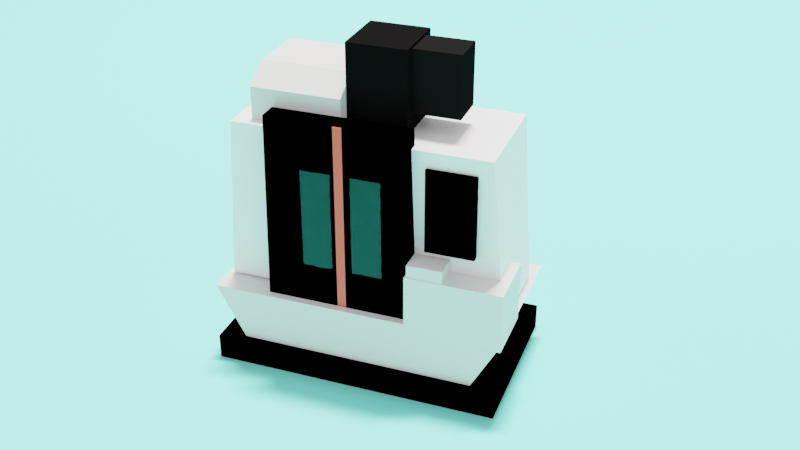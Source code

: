 # Source: machine.blend  (saved by Blender 2.80.75; exported with 4.5.12 LTS)
import bpy
from mathutils import Matrix  # noqa: F401  (used for matrix-valued properties, if any)

bpy.ops.wm.read_factory_settings(use_empty=True)
scene = bpy.context.scene
scene.name = 'Scene'

# ---- collections
col_collection = bpy.data.collections.new('Collection'); scene.collection.children.link(col_collection)

# ---- materials (node trees are filled in below, after node groups)
mat_material = bpy.data.materials.new('Material')
mat_material.alpha_threshold = 0.0
mat_material.line_color = (0.0, 0.0, 0.0, 1.0)
mat_material_002 = bpy.data.materials.new('Material.002')
mat_material_005 = bpy.data.materials.new('Material.005')
mat_material_006 = bpy.data.materials.new('Material.006')
mat_material_001 = bpy.data.materials.new('Material.001')
mat_material_004 = bpy.data.materials.new('Material.004')
mat_material_008 = bpy.data.materials.new('Material.008')
mat_material_003 = bpy.data.materials.new('Material.003')
mat_material_010 = bpy.data.materials.new('Material.010')

# ---- material node trees
mat_material.use_nodes = True; mat_material.node_tree.nodes.clear()
_N = mat_material.node_tree.nodes; _L = mat_material.node_tree.links
n0 = _N.new('ShaderNodeOutputMaterial'); n0.name = 'Material Output'; n0.location = (300, 300)
n1 = _N.new('ShaderNodeBsdfPrincipled'); n1.name = 'Principled BSDF'; n1.location = (10, 300)
n1.distribution = 'GGX'
n1.subsurface_method = 'BURLEY'
n1.inputs[0].default_value = (1.0, 1.0, 1.0, 1.0)
n1.inputs[2].default_value = 0.4
n1.inputs[3].default_value = 1.45
n1.inputs[27].default_value = (0.0, 0.0, 0.0, 1.0)
n1.inputs[28].default_value = 1.0
_L.new(n1.outputs[0], n0.inputs[0])
n0.is_active_output = True
mat_material_002.use_nodes = True; mat_material_002.node_tree.nodes.clear()
_N = mat_material_002.node_tree.nodes; _L = mat_material_002.node_tree.links
n0 = _N.new('ShaderNodeOutputMaterial'); n0.name = 'Material Output'; n0.location = (300, 300)
n1 = _N.new('ShaderNodeBsdfToon'); n1.name = 'Toon BSDF'; n1.location = (10, 300)
n1.inputs[0].default_value = (0.0, 0.0, 0.0, 1.0)
_L.new(n1.outputs[0], n0.inputs[0])
n0.is_active_output = True
mat_material_005.use_nodes = True; mat_material_005.node_tree.nodes.clear()
_N = mat_material_005.node_tree.nodes; _L = mat_material_005.node_tree.links
n0 = _N.new('ShaderNodeOutputMaterial'); n0.name = 'Material Output'; n0.location = (300, 300)
n1 = _N.new('ShaderNodeBsdfToon'); n1.name = 'Toon BSDF'; n1.location = (10, 300)
n1.inputs[0].default_value = (0.003642, 0.003642, 0.003642, 1.0)
_L.new(n1.outputs[0], n0.inputs[0])
n0.is_active_output = True
mat_material_006.use_nodes = True; mat_material_006.node_tree.nodes.clear()
_N = mat_material_006.node_tree.nodes; _L = mat_material_006.node_tree.links
n0 = _N.new('ShaderNodeOutputMaterial'); n0.name = 'Material Output'; n0.location = (300, 300)
n1 = _N.new('ShaderNodeBsdfToon'); n1.name = 'Toon BSDF'; n1.location = (10, 300)
n1.inputs[0].default_value = (0.005605, 0.005605, 0.005605, 1.0)
_L.new(n1.outputs[0], n0.inputs[0])
n0.is_active_output = True
mat_material_001.use_nodes = True; mat_material_001.node_tree.nodes.clear()
_N = mat_material_001.node_tree.nodes; _L = mat_material_001.node_tree.links
n0 = _N.new('ShaderNodeOutputMaterial'); n0.name = 'Material Output'; n0.location = (300, 300)
n1 = _N.new('ShaderNodeBsdfPrincipled'); n1.name = 'Principled BSDF'; n1.location = (10, 300)
n1.distribution = 'GGX'
n1.subsurface_method = 'BURLEY'
n1.inputs[3].default_value = 1.45
n1.inputs[27].default_value = (0.0, 0.0, 0.0, 1.0)
n1.inputs[28].default_value = 1.0
_L.new(n1.outputs[0], n0.inputs[0])
n0.is_active_output = True
mat_material_004.use_nodes = True; mat_material_004.node_tree.nodes.clear()
_N = mat_material_004.node_tree.nodes; _L = mat_material_004.node_tree.links
n0 = _N.new('ShaderNodeOutputMaterial'); n0.name = 'Material Output'; n0.location = (300, 300)
n1 = _N.new('ShaderNodeBsdfToon'); n1.name = 'Toon BSDF'; n1.location = (10, 300)
n1.inputs[0].default_value = (0.0, 0.0, 0.0, 1.0)
_L.new(n1.outputs[0], n0.inputs[0])
n0.is_active_output = True
mat_material_008.use_nodes = True; mat_material_008.node_tree.nodes.clear()
_N = mat_material_008.node_tree.nodes; _L = mat_material_008.node_tree.links
n0 = _N.new('ShaderNodeOutputMaterial'); n0.name = 'Material Output'; n0.location = (300, 300)
n1 = _N.new('ShaderNodeBsdfGlass'); n1.name = 'Glass BSDF'; n1.location = (10, 300)
n1.distribution = 'BECKMANN'
n1.inputs[0].default_value = (0.3503, 1.0, 0.9713, 1.0)
n1.inputs[2].default_value = 1.45
_L.new(n1.outputs[0], n0.inputs[0])
n0.is_active_output = True
mat_material_003.use_nodes = True; mat_material_003.node_tree.nodes.clear()
_N = mat_material_003.node_tree.nodes; _L = mat_material_003.node_tree.links
n0 = _N.new('ShaderNodeOutputMaterial'); n0.name = 'Material Output'; n0.location = (300, 300)
n1 = _N.new('ShaderNodeBsdfToon'); n1.name = 'Toon BSDF'; n1.location = (10, 300)
n1.inputs[0].default_value = (0.8, 0.1209, 0.09252, 1.0)
_L.new(n1.outputs[0], n0.inputs[0])
n0.is_active_output = True
mat_material_010.use_nodes = True; mat_material_010.node_tree.nodes.clear()
_N = mat_material_010.node_tree.nodes; _L = mat_material_010.node_tree.links
n0 = _N.new('ShaderNodeOutputMaterial'); n0.name = 'Material Output'; n0.location = (300, 300)
n1 = _N.new('ShaderNodeBsdfToon'); n1.name = 'Toon BSDF'; n1.location = (10, 300)
n1.inputs[0].default_value = (0.1952, 0.8, 0.6892, 1.0)
_L.new(n1.outputs[0], n0.inputs[0])
n0.is_active_output = True

# ---- world
world_world = bpy.data.worlds.new('World'); scene.world = world_world
world_world.use_nodes = True; world_world.node_tree.nodes.clear()
_N = world_world.node_tree.nodes; _L = world_world.node_tree.links
n0 = _N.new('ShaderNodeOutputWorld'); n0.name = 'World Output'; n0.location = (300, 300)
n1 = _N.new('ShaderNodeBackground'); n1.name = 'Background'; n1.location = (10, 300)
n1.inputs[0].default_value = (0.9699, 0.9699, 0.9699, 1.0)
_L.new(n1.outputs[0], n0.inputs[0])
n0.is_active_output = True
world_world.color = (0.05088, 0.05088, 0.05088)
world_world.use_sun_shadow = False
world_world.sun_shadow_jitter_overblur = 0.0

# ---- cameras
cam_camera = bpy.data.cameras.new('Camera')
cam_camera.clip_end = 100.0
cam_camera.ortho_scale = 7.314

# ---- lights
light_light = bpy.data.lights.new('Light', 'AREA')
light_light.color = (1.0, 0.9348, 0.9068)
light_light.transmission_factor = 0.0
light_light.energy = 7.854e+04
light_light.shadow_soft_size = 3.082
light_light.shadow_maximum_resolution = 0.006
light_light.use_absolute_resolution = True
light_light.shape = 'RECTANGLE'
light_light.size = 3.082
light_light.size_y = 11.47

# ---- meshes
me_cube = bpy.data.meshes.new('Cube')
me_cube.from_pydata([(0.9087, 0.9087, 0.8783), (1.01, 0.782, -0.9391), (0.9087, -0.9087, 0.8783), (1.01, -0.782, -0.9391), (-0.9087, 0.9087, 0.8783), (-1.01, 0.782, -0.9391), (-0.9087, -0.9087, 0.8783), (-1.01, -0.782, -0.9391), (1.01, 0.782, -0.9391), (1.01, -0.782, -0.9391), (-1.01, 0.782, -0.9391), (-1.01, -0.782, -0.9391)], [], [(0, 4, 6, 2), (3, 2, 6, 7), (7, 6, 4, 5), (1, 0, 2, 3), (5, 4, 0, 1), (10, 8, 9, 11)])
_uv = me_cube.uv_layers.new(name='UVMap')
_uv.uv.foreach_set('vector', [0.375, 0.0, 0.625, 0.0, 0.625, 0.25, 0.375, 0.25, 0.375, 0.25, 0.625, 0.25, 0.625, 0.5, 0.375, 0.5, 0.375, 0.5, 0.625, 0.5, 0.625, 0.75, 0.375, 0.75, 0.125, 0.5, 0.375, 0.5, 0.375, 0.75, 0.125, 0.75, 0.625, 0.5, 0.875, 0.5, 0.875, 0.75, 0.625, 0.75, 0.375, 0.75, 0.625, 0.75, 0.625, 1.0, 0.375, 1.0])
me_cube.materials.append(mat_material)
me_cube.materials.append(None)
me_cube.materials.append(None)
me_cube.use_remesh_preserve_volume = False
me_cube.use_remesh_preserve_attributes = False
me_cube.use_mirror_vertex_groups = False
me_cube.update()
me_cube_001 = bpy.data.meshes.new('Cube.001')
me_cube_001.from_pydata([(-1.0, -1.0, -1.0), (-1.0, 1.0, -1.0), (-1.0, 1.0, 1.0), (1.0, -1.0, -1.0), (1.0, 1.0, -1.0), (1.0, 1.0, 1.0), (-1.0, -1.0, 0.3695), (-1.0, -0.3695, 1.0), (1.0, -0.3695, 1.0), (1.0, -1.0, 0.3695)], [], [(5, 2, 7, 8), (1, 2, 5, 4), (0, 6, 7, 2, 1), (1, 4, 3, 0), (4, 5, 8, 9, 3), (8, 7, 6, 9), (3, 9, 6, 0)])
_uv = me_cube_001.uv_layers.new(name='UVMap')
_uv.uv.foreach_set('vector', [0.625, 0.5, 0.875, 0.5, 0.875, 0.6712, 0.625, 0.6712, 0.375, 0.25, 0.625, 0.25, 0.625, 0.5, 0.375, 0.5, 0.375, 0.0, 0.5462, 0.0, 0.625, 0.07881, 0.625, 0.25, 0.375, 0.25, 0.125, 0.5, 0.375, 0.5, 0.375, 0.75, 0.125, 0.75, 0.375, 0.5, 0.625, 0.5, 0.625, 0.6712, 0.5462, 0.75, 0.375, 0.75, 0.625, 0.6712, 0.875, 0.6712, 0.875, 0.75, 0.625, 0.75, 0.375, 0.75, 0.5462, 0.75, 0.5462, 1.0, 0.375, 1.0])
me_cube_001.use_remesh_preserve_volume = False
me_cube_001.use_remesh_preserve_attributes = False
me_cube_001.use_mirror_vertex_groups = False
me_cube_001.update()
me_cube_002 = bpy.data.meshes.new('Cube.002')
me_cube_002.from_pydata([(-0.7955, -1.0, -1.0), (-1.0, -1.0, 1.0), (-0.7955, 1.0, -1.0), (-1.0, 1.0, 1.0), (0.7955, -1.0, -1.0), (1.0, -1.0, 1.0), (0.7955, 1.0, -1.0), (1.0, 1.0, 1.0)], [], [(0, 1, 3, 2), (2, 3, 7, 6), (6, 7, 5, 4), (4, 5, 1, 0), (2, 6, 4, 0), (7, 3, 1, 5)])
_uv = me_cube_002.uv_layers.new(name='UVMap')
_uv.uv.foreach_set('vector', [0.375, 0.0, 0.625, 0.0, 0.625, 0.25, 0.375, 0.25, 0.375, 0.25, 0.625, 0.25, 0.625, 0.5, 0.375, 0.5, 0.375, 0.5, 0.625, 0.5, 0.625, 0.75, 0.375, 0.75, 0.375, 0.75, 0.625, 0.75, 0.625, 1.0, 0.375, 1.0, 0.125, 0.5, 0.375, 0.5, 0.375, 0.75, 0.125, 0.75, 0.625, 0.5, 0.875, 0.5, 0.875, 0.75, 0.625, 0.75])
me_cube_002.use_remesh_preserve_volume = False
me_cube_002.use_remesh_preserve_attributes = False
me_cube_002.use_mirror_vertex_groups = False
me_cube_002.update()
me_cube_004 = bpy.data.meshes.new('Cube.004')
me_cube_004.from_pydata([(-1.057, -1.057, -1.0), (-1.0, -1.0, 1.0), (-1.057, 1.057, -1.0), (-1.0, 1.0, 1.0), (1.057, -1.057, -1.0), (1.0, -1.0, 1.0), (1.057, 1.057, -1.0), (1.0, 1.0, 1.0)], [], [(0, 1, 3, 2), (2, 3, 7, 6), (6, 7, 5, 4), (4, 5, 1, 0), (2, 6, 4, 0), (7, 3, 1, 5)])
_uv = me_cube_004.uv_layers.new(name='UVMap')
_uv.uv.foreach_set('vector', [0.375, 0.0, 0.625, 0.0, 0.625, 0.25, 0.375, 0.25, 0.375, 0.25, 0.625, 0.25, 0.625, 0.5, 0.375, 0.5, 0.375, 0.5, 0.625, 0.5, 0.625, 0.75, 0.375, 0.75, 0.375, 0.75, 0.625, 0.75, 0.625, 1.0, 0.375, 1.0, 0.125, 0.5, 0.375, 0.5, 0.375, 0.75, 0.125, 0.75, 0.625, 0.5, 0.875, 0.5, 0.875, 0.75, 0.625, 0.75])
me_cube_004.materials.append(mat_material_002)
me_cube_004.use_remesh_preserve_volume = False
me_cube_004.use_remesh_preserve_attributes = False
me_cube_004.use_mirror_vertex_groups = False
me_cube_004.update()
me_cube_005 = bpy.data.meshes.new('Cube.005')
me_cube_005.from_pydata([(-1.0, -1.0, -1.0), (-1.0, -1.0, 1.0), (-1.0, 1.0, -1.0), (-1.0, 1.0, 1.0), (1.0, -1.0, -1.0), (1.0, -1.0, 1.0), (1.0, 1.0, -1.0), (1.0, 1.0, 1.0)], [], [(0, 1, 3, 2), (2, 3, 7, 6), (6, 7, 5, 4), (4, 5, 1, 0), (2, 6, 4, 0), (7, 3, 1, 5)])
_uv = me_cube_005.uv_layers.new(name='UVMap')
_uv.uv.foreach_set('vector', [0.375, 0.0, 0.625, 0.0, 0.625, 0.25, 0.375, 0.25, 0.375, 0.25, 0.625, 0.25, 0.625, 0.5, 0.375, 0.5, 0.375, 0.5, 0.625, 0.5, 0.625, 0.75, 0.375, 0.75, 0.375, 0.75, 0.625, 0.75, 0.625, 1.0, 0.375, 1.0, 0.125, 0.5, 0.375, 0.5, 0.375, 0.75, 0.125, 0.75, 0.625, 0.5, 0.875, 0.5, 0.875, 0.75, 0.625, 0.75])
me_cube_005.materials.append(mat_material_005)
me_cube_005.use_remesh_preserve_volume = False
me_cube_005.use_remesh_preserve_attributes = False
me_cube_005.use_mirror_vertex_groups = False
me_cube_005.update()
me_cube_006 = bpy.data.meshes.new('Cube.006')
me_cube_006.from_pydata([(-1.0, -1.0, -1.0), (-1.0, -1.0, 1.0), (-1.0, 1.0, -1.0), (-1.0, 1.0, 1.0), (1.0, -1.0, -1.0), (1.0, -1.0, 1.0), (1.0, 1.0, -1.0), (1.0, 1.0, 1.0)], [], [(0, 1, 3, 2), (2, 3, 7, 6), (6, 7, 5, 4), (4, 5, 1, 0), (2, 6, 4, 0), (7, 3, 1, 5)])
_uv = me_cube_006.uv_layers.new(name='UVMap')
_uv.uv.foreach_set('vector', [0.375, 0.0, 0.625, 0.0, 0.625, 0.25, 0.375, 0.25, 0.375, 0.25, 0.625, 0.25, 0.625, 0.5, 0.375, 0.5, 0.375, 0.5, 0.625, 0.5, 0.625, 0.75, 0.375, 0.75, 0.375, 0.75, 0.625, 0.75, 0.625, 1.0, 0.375, 1.0, 0.125, 0.5, 0.375, 0.5, 0.375, 0.75, 0.125, 0.75, 0.625, 0.5, 0.875, 0.5, 0.875, 0.75, 0.625, 0.75])
me_cube_006.materials.append(mat_material_006)
me_cube_006.use_remesh_preserve_volume = False
me_cube_006.use_remesh_preserve_attributes = False
me_cube_006.use_mirror_vertex_groups = False
me_cube_006.update()
me_cube_007 = bpy.data.meshes.new('Cube.007')
me_cube_007.from_pydata([(-1.0, -1.0, -1.0), (-1.0, -1.0, 1.0), (-1.0, 1.0, -1.0), (-1.0, 1.0, 1.0), (1.0, -1.0, -1.0), (1.0, -1.0, 1.0), (1.0, 1.0, -1.0), (1.0, 1.0, 1.0)], [], [(0, 1, 3, 2), (2, 3, 7, 6), (6, 7, 5, 4), (4, 5, 1, 0), (2, 6, 4, 0), (7, 3, 1, 5)])
_uv = me_cube_007.uv_layers.new(name='UVMap')
_uv.uv.foreach_set('vector', [0.375, 0.0, 0.625, 0.0, 0.625, 0.25, 0.375, 0.25, 0.375, 0.25, 0.625, 0.25, 0.625, 0.5, 0.375, 0.5, 0.375, 0.5, 0.625, 0.5, 0.625, 0.75, 0.375, 0.75, 0.375, 0.75, 0.625, 0.75, 0.625, 1.0, 0.375, 1.0, 0.125, 0.5, 0.375, 0.5, 0.375, 0.75, 0.125, 0.75, 0.625, 0.5, 0.875, 0.5, 0.875, 0.75, 0.625, 0.75])
me_cube_007.materials.append(mat_material_001)
me_cube_007.use_remesh_preserve_volume = False
me_cube_007.use_remesh_preserve_attributes = False
me_cube_007.use_mirror_vertex_groups = False
me_cube_007.update()
me_cube_008 = bpy.data.meshes.new('Cube.008')
me_cube_008.from_pydata([(-1.0, -1.0, -1.0), (-1.0, -1.0, 1.0), (-1.0, 1.0, -1.0), (-1.0, 1.0, 1.0), (1.0, -1.0, -1.0), (1.0, -1.0, 1.0), (1.0, 1.0, -1.0), (1.0, 1.0, 1.0)], [], [(0, 1, 3, 2), (2, 3, 7, 6), (6, 7, 5, 4), (4, 5, 1, 0), (2, 6, 4, 0), (7, 3, 1, 5)])
_uv = me_cube_008.uv_layers.new(name='UVMap')
_uv.uv.foreach_set('vector', [0.375, 0.0, 0.625, 0.0, 0.625, 0.25, 0.375, 0.25, 0.375, 0.25, 0.625, 0.25, 0.625, 0.5, 0.375, 0.5, 0.375, 0.5, 0.625, 0.5, 0.625, 0.75, 0.375, 0.75, 0.375, 0.75, 0.625, 0.75, 0.625, 1.0, 0.375, 1.0, 0.125, 0.5, 0.375, 0.5, 0.375, 0.75, 0.125, 0.75, 0.625, 0.5, 0.875, 0.5, 0.875, 0.75, 0.625, 0.75])
me_cube_008.use_remesh_preserve_volume = False
me_cube_008.use_remesh_preserve_attributes = False
me_cube_008.use_mirror_vertex_groups = False
me_cube_008.update()
me_cube_009 = bpy.data.meshes.new('Cube.009')
me_cube_009.from_pydata([(-1.0, -1.0, -1.0), (-1.0, -1.0, 1.0), (-1.0, 1.0, -1.0), (-1.0, 1.0, 1.0), (1.0, -1.0, -1.0), (1.0, -1.0, 1.0), (1.0, 1.0, -1.0), (1.0, 1.0, 1.0)], [], [(0, 1, 3, 2), (2, 3, 7, 6), (6, 7, 5, 4), (4, 5, 1, 0), (2, 6, 4, 0), (7, 3, 1, 5)])
_uv = me_cube_009.uv_layers.new(name='UVMap')
_uv.uv.foreach_set('vector', [0.375, 0.0, 0.625, 0.0, 0.625, 0.25, 0.375, 0.25, 0.375, 0.25, 0.625, 0.25, 0.625, 0.5, 0.375, 0.5, 0.375, 0.5, 0.625, 0.5, 0.625, 0.75, 0.375, 0.75, 0.375, 0.75, 0.625, 0.75, 0.625, 1.0, 0.375, 1.0, 0.125, 0.5, 0.375, 0.5, 0.375, 0.75, 0.125, 0.75, 0.625, 0.5, 0.875, 0.5, 0.875, 0.75, 0.625, 0.75])
me_cube_009.materials.append(mat_material_004)
me_cube_009.use_remesh_preserve_volume = False
me_cube_009.use_remesh_preserve_attributes = False
me_cube_009.use_mirror_vertex_groups = False
me_cube_009.update()
me_cube_010 = bpy.data.meshes.new('Cube.010')
me_cube_010.from_pydata([(-1.0, -1.0, -1.0), (-1.0, -1.0, 1.0), (-1.0, 1.0, -1.0), (-1.0, 1.0, 1.0), (1.0, -1.0, -1.0), (1.0, -1.0, 1.0), (1.0, 1.0, -1.0), (1.0, 1.0, 1.0)], [], [(0, 1, 3, 2), (2, 3, 7, 6), (6, 7, 5, 4), (4, 5, 1, 0), (2, 6, 4, 0), (7, 3, 1, 5)])
_uv = me_cube_010.uv_layers.new(name='UVMap')
_uv.uv.foreach_set('vector', [0.375, 0.0, 0.625, 0.0, 0.625, 0.25, 0.375, 0.25, 0.375, 0.25, 0.625, 0.25, 0.625, 0.5, 0.375, 0.5, 0.375, 0.5, 0.625, 0.5, 0.625, 0.75, 0.375, 0.75, 0.375, 0.75, 0.625, 0.75, 0.625, 1.0, 0.375, 1.0, 0.125, 0.5, 0.375, 0.5, 0.375, 0.75, 0.125, 0.75, 0.625, 0.5, 0.875, 0.5, 0.875, 0.75, 0.625, 0.75])
me_cube_010.materials.append(mat_material_008)
me_cube_010.use_remesh_preserve_volume = False
me_cube_010.use_remesh_preserve_attributes = False
me_cube_010.use_mirror_vertex_groups = False
me_cube_010.update()
me_cube_011 = bpy.data.meshes.new('Cube.011')
me_cube_011.from_pydata([(-1.0, -1.0, -1.0), (-1.0, -1.0, 1.0), (-1.0, 1.0, -1.0), (-1.0, 1.0, 1.0), (1.0, -1.0, -1.0), (1.0, -1.0, 1.0), (1.0, 1.0, -1.0), (1.0, 1.0, 1.0)], [], [(0, 1, 3, 2), (2, 3, 7, 6), (6, 7, 5, 4), (4, 5, 1, 0), (2, 6, 4, 0), (7, 3, 1, 5)])
_uv = me_cube_011.uv_layers.new(name='UVMap')
_uv.uv.foreach_set('vector', [0.375, 0.0, 0.625, 0.0, 0.625, 0.25, 0.375, 0.25, 0.375, 0.25, 0.625, 0.25, 0.625, 0.5, 0.375, 0.5, 0.375, 0.5, 0.625, 0.5, 0.625, 0.75, 0.375, 0.75, 0.375, 0.75, 0.625, 0.75, 0.625, 1.0, 0.375, 1.0, 0.125, 0.5, 0.375, 0.5, 0.375, 0.75, 0.125, 0.75, 0.625, 0.5, 0.875, 0.5, 0.875, 0.75, 0.625, 0.75])
me_cube_011.materials.append(mat_material_008)
me_cube_011.use_remesh_preserve_volume = False
me_cube_011.use_remesh_preserve_attributes = False
me_cube_011.use_mirror_vertex_groups = False
me_cube_011.update()
me_cube_012 = bpy.data.meshes.new('Cube.012')
me_cube_012.from_pydata([(-1.0, -1.0, -1.0), (-1.0, -1.0, 1.0), (-1.0, 1.0, -1.0), (-1.0, 1.0, 1.0), (1.0, -1.0, -1.0), (1.0, -1.0, 1.0), (1.0, 1.0, -1.0), (1.0, 1.0, 1.0)], [], [(0, 1, 3, 2), (2, 3, 7, 6), (6, 7, 5, 4), (4, 5, 1, 0), (2, 6, 4, 0), (7, 3, 1, 5)])
_uv = me_cube_012.uv_layers.new(name='UVMap')
_uv.uv.foreach_set('vector', [0.375, 0.0, 0.625, 0.0, 0.625, 0.25, 0.375, 0.25, 0.375, 0.25, 0.625, 0.25, 0.625, 0.5, 0.375, 0.5, 0.375, 0.5, 0.625, 0.5, 0.625, 0.75, 0.375, 0.75, 0.375, 0.75, 0.625, 0.75, 0.625, 1.0, 0.375, 1.0, 0.125, 0.5, 0.375, 0.5, 0.375, 0.75, 0.125, 0.75, 0.625, 0.5, 0.875, 0.5, 0.875, 0.75, 0.625, 0.75])
me_cube_012.materials.append(mat_material_003)
me_cube_012.use_remesh_preserve_volume = False
me_cube_012.use_remesh_preserve_attributes = False
me_cube_012.use_mirror_vertex_groups = False
me_cube_012.update()
me_cube_013 = bpy.data.meshes.new('Cube.013')
me_cube_013.from_pydata([(-1.0, -1.0, -1.0), (-1.0, -1.0, 1.0), (-1.0, 1.0, -1.0), (-1.0, 1.0, 1.0), (1.0, -1.0, -1.0), (1.0, -1.0, 1.0), (1.0, 1.0, -1.0), (1.0, 1.0, 1.0)], [], [(0, 1, 3, 2), (2, 3, 7, 6), (6, 7, 5, 4), (4, 5, 1, 0), (2, 6, 4, 0), (7, 3, 1, 5)])
_uv = me_cube_013.uv_layers.new(name='UVMap')
_uv.uv.foreach_set('vector', [0.375, 0.0, 0.625, 0.0, 0.625, 0.25, 0.375, 0.25, 0.375, 0.25, 0.625, 0.25, 0.625, 0.5, 0.375, 0.5, 0.375, 0.5, 0.625, 0.5, 0.625, 0.75, 0.375, 0.75, 0.375, 0.75, 0.625, 0.75, 0.625, 1.0, 0.375, 1.0, 0.125, 0.5, 0.375, 0.5, 0.375, 0.75, 0.125, 0.75, 0.625, 0.5, 0.875, 0.5, 0.875, 0.75, 0.625, 0.75])
me_cube_013.materials.append(mat_material_004)
me_cube_013.use_remesh_preserve_volume = False
me_cube_013.use_remesh_preserve_attributes = False
me_cube_013.use_mirror_vertex_groups = False
me_cube_013.update()
me_plane = bpy.data.meshes.new('Plane')
me_plane.from_pydata([(-1.0, -1.0, 0.0), (1.0, -1.0, 0.0), (-1.0, 1.0, 0.0), (1.0, 1.0, 0.0)], [], [(0, 1, 3, 2)])
_uv = me_plane.uv_layers.new(name='UVMap')
_uv.uv.foreach_set('vector', [0.0, 0.0, 1.0, 0.0, 1.0, 1.0, 0.0, 1.0])
me_plane.materials.append(mat_material_010)
me_plane.use_remesh_preserve_volume = False
me_plane.use_remesh_preserve_attributes = False
me_plane.use_mirror_vertex_groups = False
me_plane.update()

# ---- objects
ob_cube = bpy.data.objects.new('Cube', me_cube)
ob_light = bpy.data.objects.new('Light', light_light)
ob_camera = bpy.data.objects.new('Camera', cam_camera)
ob_cube_001 = bpy.data.objects.new('Cube.001', me_cube_001)
ob_cube_002 = bpy.data.objects.new('Cube.002', me_cube_002)
ob_cube_004 = bpy.data.objects.new('Cube.004', me_cube_004)
ob_cube_005 = bpy.data.objects.new('Cube.005', me_cube_005)
ob_cube_006 = bpy.data.objects.new('Cube.006', me_cube_006)
ob_cube_003 = bpy.data.objects.new('Cube.003', me_cube_007)
ob_cube_007 = bpy.data.objects.new('Cube.007', me_cube_008)
ob_cube_008 = bpy.data.objects.new('Cube.008', me_cube_009)
ob_cube_009 = bpy.data.objects.new('Cube.009', me_cube_010)
ob_cube_010 = bpy.data.objects.new('Cube.010', me_cube_011)
ob_cube_011 = bpy.data.objects.new('Cube.011', me_cube_012)
ob_cube_012 = bpy.data.objects.new('Cube.012', me_cube_013)
ob_plane = bpy.data.objects.new('Plane', me_plane)

# ---- transforms, parenting, visibility, modifiers, constraints
ob_cube.location = (0.0, 0.0, 2.839)
ob_cube.scale = (2.322, 1.0, 1.565)
ob_cube.lock_rotations_4d = False
ob_cube.empty_display_type = 'ARROWS'
ob_cube.lineart.crease_threshold = 0.0
_m = ob_cube.modifiers.new('ParticleSettings', 'PARTICLE_SYSTEM')
ob_light.location = (-0.8608, 11.3, 63.24)
ob_light.rotation_euler = (-0.1527, -0.2484, 2.082)
ob_light.lock_rotations_4d = False
ob_light.empty_display_type = 'ARROWS'
ob_light.color = (0.0, 0.0, 0.0, 0.0)
ob_light.lineart.crease_threshold = 0.0
ob_camera.location = (5.779, -14.73, 11.21)
ob_camera.rotation_euler = (1.058, -8.927e-06, 6.637)
ob_camera.lock_rotations_4d = False
ob_camera.empty_display_type = 'ARROWS'
ob_camera.color = (0.0, 0.0, 0.0, 0.0)
ob_camera.display_type = 'WIRE'
ob_camera.lineart.crease_threshold = 0.0
ob_cube_001.location = (-1.076, 0.0, 4.602)
ob_cube_001.scale = (0.7444, 0.7444, 0.4282)
ob_cube_001.lineart.crease_threshold = 0.0
ob_cube_002.location = (0.0, 0.0, 0.8681)
ob_cube_002.scale = (2.445, 1.225, 0.4639)
ob_cube_002.lineart.crease_threshold = 0.0
ob_cube_004.location = (-0.3062, -0.9276, 2.911)
ob_cube_004.scale = (1.151, -0.1665, 1.573)
ob_cube_004.lineart.crease_threshold = 0.0
ob_cube_005.location = (0.1544, 0.0, 4.886)
ob_cube_005.scale = (0.4893, 0.5106, 0.6906)
ob_cube_005.lineart.crease_threshold = 0.0
ob_cube_006.location = (1.017, 0.0, 5.023)
ob_cube_006.scale = (0.3963, 0.3148, 0.5093)
ob_cube_006.lineart.crease_threshold = 0.0
ob_cube_003.location = (1.644, -0.7444, 1.702)
ob_cube_003.scale = (0.789, 0.5068, 0.5068)
ob_cube_003.lineart.crease_threshold = 0.0
ob_cube_007.location = (1.178, -0.9497, 2.133)
ob_cube_007.scale = (0.2879, 0.2879, 0.2879)
ob_cube_007.lineart.crease_threshold = 0.0
ob_cube_008.location = (1.482, -0.9076, 3.245)
ob_cube_008.scale = (0.399, 0.05237, 0.6958)
ob_cube_008.lineart.crease_threshold = 0.0
ob_cube_009.location = (0.188, -1.019, 2.839)
ob_cube_009.scale = (0.248, 0.08383, 0.8329)
ob_cube_009.lineart.crease_threshold = 0.0
ob_cube_010.location = (-0.6364, -1.022, 2.839)
ob_cube_010.scale = (0.248, 0.08383, 0.8329)
ob_cube_010.lineart.crease_threshold = 0.0
ob_cube_011.location = (-0.2455, -1.022, 2.908)
ob_cube_011.scale = (0.07182, 0.08383, 1.567)
ob_cube_011.lineart.crease_threshold = 0.0
ob_cube_012.location = (0.0, 0.0, 0.1699)
ob_cube_012.scale = (-2.396, 1.368, 0.261)
ob_cube_012.lineart.crease_threshold = 0.0
ob_plane.location = (-1.261, 43.04, 0.0)
ob_plane.scale = (642.9, 642.9, 642.9)
ob_plane.lineart.crease_threshold = 0.0

# ---- collection membership
col_collection.objects.link(ob_cube)
col_collection.objects.link(ob_light)
col_collection.objects.link(ob_camera)
col_collection.objects.link(ob_cube_001)
col_collection.objects.link(ob_cube_002)
col_collection.objects.link(ob_cube_004)
col_collection.objects.link(ob_cube_005)
col_collection.objects.link(ob_cube_006)
col_collection.objects.link(ob_cube_003)
col_collection.objects.link(ob_cube_007)
col_collection.objects.link(ob_cube_008)
col_collection.objects.link(ob_cube_009)
col_collection.objects.link(ob_cube_010)
col_collection.objects.link(ob_cube_011)
col_collection.objects.link(ob_cube_012)
col_collection.objects.link(ob_plane)

# ---- scene / render settings (as saved in the file)
scene.camera = ob_camera
scene.frame_start = 1; scene.frame_end = 250; scene.frame_set(0)
scene.render.engine = 'CYCLES'
scene.cycles.use_denoising = False
scene.cycles.samples = 128
scene.cycles.sampling_pattern = 'TABULATED_SOBOL'
scene.cycles.use_adaptive_sampling = False
scene.cycles.use_light_tree = False
scene.view_settings.view_transform = 'Filmic'
bpy.context.view_layer.update()
